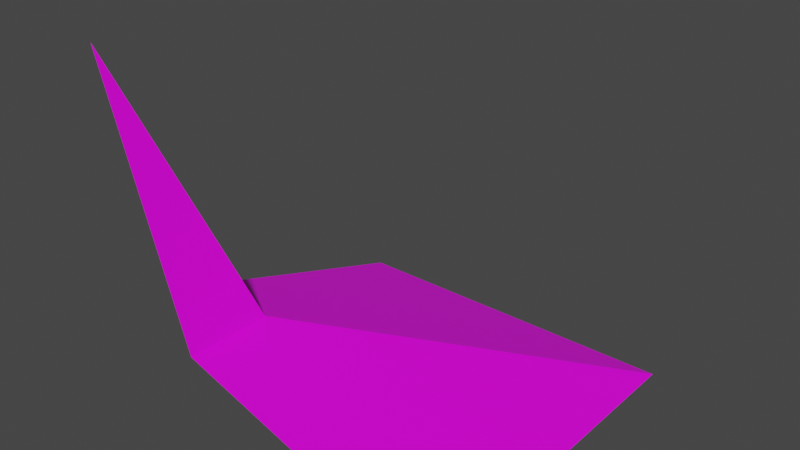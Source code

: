 # Source: laderaEsquinaA1.blend  (saved by Blender 2.91.10; exported with 4.5.12 LTS)
import bpy
from mathutils import Matrix  # noqa: F401  (used for matrix-valued properties, if any)

bpy.ops.wm.read_factory_settings(use_empty=True)
scene = bpy.context.scene
scene.name = 'Scene'

# ---- collections
col_collection = bpy.data.collections.new('Collection'); scene.collection.children.link(col_collection)

# ---- images (referenced by path relative to the original .blend; pixels are not part of the script)
import os
ASSET_DIR = os.environ.get("B2B_ASSET_DIR", "")  # directory of the original .blend (textures are referenced by path, not embedded)
HERE = os.path.dirname(os.path.abspath(__file__))  # packed textures are extracted next to this script under _unpacked/

def load_image(name, relpath, width, height, colorspace="sRGB"):
    """Load a texture the original file referenced (path relative to the .blend, or extracted next to this script)."""
    p = next((c for c in (os.path.join(HERE, relpath), os.path.join(ASSET_DIR, relpath)) if relpath and os.path.exists(c)), "")
    if p:
        img = bpy.data.images.load(p, check_existing=True)
        img.name = name
    else:  # same state as the original file: an image datablock whose file is absent (Cycles renders it pink)
        img = bpy.data.images.new(name, width, height)
        img.source = "FILE"
        img.filepath = "//" + (relpath or name)
    img.colorspace_settings.name = colorspace
    return img
img_tileset_png = load_image('Tileset.png', 'Tileset.png', 1024, 1024, 'sRGB')

# ---- materials (node trees are filled in below, after node groups)
mat_material = bpy.data.materials.new('Material')
mat_material.alpha_threshold = 0.0
mat_material.use_transparent_shadow = False
mat_material.line_color = (0.0, 0.0, 0.0, 1.0)

# ---- material node trees
mat_material.use_nodes = True; mat_material.node_tree.nodes.clear()
_N = mat_material.node_tree.nodes; _L = mat_material.node_tree.links
n0 = _N.new('ShaderNodeOutputMaterial'); n0.name = 'Material Output'; n0.location = (300, 300)
n1 = _N.new('ShaderNodeBsdfPrincipled'); n1.name = 'Principled BSDF'; n1.location = (10, 300)
n1.distribution = 'GGX'
n1.subsurface_method = 'BURLEY'
n1.inputs[2].default_value = 0.4
n1.inputs[3].default_value = 1.45
n1.inputs[27].default_value = (0.0, 0.0, 0.0, 1.0)
n1.inputs[28].default_value = 1.0
n2 = _N.new('ShaderNodeTexImage'); n2.name = 'Image Texture'; n2.location = (-340, 220)
n2.image = img_tileset_png
_L.new(n1.outputs[0], n0.inputs[0])
_L.new(n2.outputs[0], n1.inputs[0])
n0.is_active_output = True

# ---- world
world_world = bpy.data.worlds.new('World'); scene.world = world_world
world_world.use_nodes = True; world_world.node_tree.nodes.clear()
_N = world_world.node_tree.nodes; _L = world_world.node_tree.links
n0 = _N.new('ShaderNodeOutputWorld'); n0.name = 'World Output'; n0.location = (300, 300)
n1 = _N.new('ShaderNodeBackground'); n1.name = 'Background'; n1.location = (10, 300)
n1.inputs[0].default_value = (0.05088, 0.05088, 0.05088, 1.0)
_L.new(n1.outputs[0], n0.inputs[0])
n0.is_active_output = True
world_world.color = (0.05088, 0.05088, 0.05088)
world_world.use_sun_shadow = False
world_world.sun_shadow_jitter_overblur = 0.0

# ---- meshes
me_cube = bpy.data.meshes.new('Cube')
me_cube.from_pydata([(0.125, 1.639e-07, -0.375), (0.5, 0.5, -0.5), (0.0, 0.0, -2.98e-08), (2.98e-08, 0.125, -0.375), (0.5, 1.788e-07, -0.5), (0.125, 0.125, -0.375), (0.0, 0.5, -0.5)], [], [(5, 3, 2), (3, 5, 1, 6), (1, 5, 0, 4), (2, 0, 5)])
_uv = me_cube.uv_layers.new(name='UVMap')
_uv.uv.foreach_set('vector', [0.9511, 0.009941, 0.953, 0.009941, 0.953, 0.01545, 0.9942, 0.07797, 0.9942, 0.07607, 0.9998, 0.07047, 0.9998, 0.07797, 0.9998, 0.07047, 0.9942, 0.07607, 0.9923, 0.07607, 0.9923, 0.07047, 0.953, 0.01545, 0.953, 0.009941, 0.9511, 0.009941])
me_cube.materials.append(mat_material)
me_cube.use_remesh_preserve_volume = False
me_cube.use_remesh_preserve_attributes = False
me_cube.use_mirror_vertex_groups = False
me_cube.update()

# ---- objects
ob_cube = bpy.data.objects.new('Cube', me_cube)

# ---- transforms, parenting, visibility, modifiers, constraints
ob_cube.location = (0.0, 0.0, 0.0)
ob_cube.lock_rotations_4d = False
ob_cube.empty_display_type = 'ARROWS'
ob_cube.lineart.crease_threshold = 0.0

# ---- collection membership
col_collection.objects.link(ob_cube)

# ---- scene / render settings (as saved in the file)
scene.frame_start = 1; scene.frame_end = 250; scene.frame_set(1)
scene.render.engine = 'BLENDER_EEVEE_NEXT'
scene.cycles.use_denoising = False
scene.cycles.samples = 128
scene.cycles.sampling_pattern = 'TABULATED_SOBOL'
scene.cycles.use_adaptive_sampling = False
scene.cycles.use_light_tree = False
scene.view_settings.view_transform = 'Filmic'
bpy.context.view_layer.update()

# ---- added for rendering (the .blend has no active camera and no usable light): camera, sun
cam_auto = bpy.data.cameras.new('AutoCamera')
cam_auto.lens = 50.0
cam_auto.sensor_width = 36.0
cam_auto.clip_end = 1000.0
ob_auto_camera = bpy.data.objects.new('AutoCamera', cam_auto)
scene.collection.objects.link(ob_auto_camera)
ob_auto_camera.location = (1.05127, -0.711522, 0.391015)
ob_auto_camera.rotation_euler = (1.09748, -7.21219e-08, 0.694738)
scene.camera = ob_auto_camera
light_auto_sun = bpy.data.lights.new('AutoSun', 'SUN')
light_auto_sun.energy = 3.0
light_auto_sun.angle = 0.0523599
ob_auto_sun = bpy.data.objects.new('AutoSun', light_auto_sun)
scene.collection.objects.link(ob_auto_sun)
ob_auto_sun.rotation_euler = (0.872665, 0.174533, 0.523599)
bpy.context.view_layer.update()
